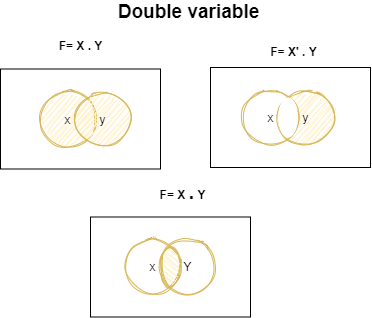

The diagram above was exported from draw.io. Its source (the exported page's mxGraphModel, read from the mxfile embedded in the PNG):
<mxGraphModel dx="804" dy="439" grid="1" gridSize="10" guides="1" tooltips="1" connect="1" arrows="1" fold="1" page="1" pageScale="1" pageWidth="1169" pageHeight="827" math="0" shadow="0">
  <root>
    <mxCell id="59RfjzBUFs_WAwgMghHg-0" />
    <mxCell id="59RfjzBUFs_WAwgMghHg-1" parent="59RfjzBUFs_WAwgMghHg-0" />
    <mxCell id="59RfjzBUFs_WAwgMghHg-2" value="" style="rounded=0;whiteSpace=wrap;html=1;" parent="59RfjzBUFs_WAwgMghHg-1" vertex="1">
      <mxGeometry x="310" y="257.5" width="160" height="100" as="geometry" />
    </mxCell>
    <mxCell id="59RfjzBUFs_WAwgMghHg-3" value="&lt;b&gt;&lt;font style=&quot;font-size: 19px&quot;&gt;Double variable&lt;/font&gt;&lt;/b&gt;" style="text;html=1;align=center;verticalAlign=middle;resizable=0;points=[];autosize=1;" parent="59RfjzBUFs_WAwgMghHg-1" vertex="1">
      <mxGeometry x="417.5" y="190" width="160" height="20" as="geometry" />
    </mxCell>
    <mxCell id="59RfjzBUFs_WAwgMghHg-4" value="F= X . Y" style="text;html=1;align=center;verticalAlign=middle;resizable=0;points=[];autosize=1;fontStyle=1" parent="59RfjzBUFs_WAwgMghHg-1" vertex="1">
      <mxGeometry x="360" y="224" width="60" height="20" as="geometry" />
    </mxCell>
    <mxCell id="59RfjzBUFs_WAwgMghHg-5" value="F= X &lt;font style=&quot;font-size: 20px&quot;&gt;.&lt;/font&gt; Y" style="text;html=1;align=center;verticalAlign=middle;resizable=0;points=[];autosize=1;fontStyle=1" parent="59RfjzBUFs_WAwgMghHg-1" vertex="1">
      <mxGeometry x="461.87" y="370" width="60" height="20" as="geometry" />
    </mxCell>
    <mxCell id="59RfjzBUFs_WAwgMghHg-6" value="" style="group" parent="59RfjzBUFs_WAwgMghHg-1" vertex="1" connectable="0">
      <mxGeometry x="350" y="280" width="90" height="55" as="geometry" />
    </mxCell>
    <mxCell id="59RfjzBUFs_WAwgMghHg-7" value="x" style="ellipse;whiteSpace=wrap;html=1;aspect=fixed;fillColor=#fff2cc;strokeColor=#d6b656;sketch=1;" parent="59RfjzBUFs_WAwgMghHg-6" vertex="1">
      <mxGeometry width="55" height="55" as="geometry" />
    </mxCell>
    <mxCell id="59RfjzBUFs_WAwgMghHg-8" value="y" style="ellipse;whiteSpace=wrap;html=1;aspect=fixed;fillColor=#fff2cc;strokeColor=#d6b656;shadow=0;sketch=1;" parent="59RfjzBUFs_WAwgMghHg-6" vertex="1">
      <mxGeometry x="35" width="55" height="55" as="geometry" />
    </mxCell>
    <mxCell id="59RfjzBUFs_WAwgMghHg-9" value="" style="group" parent="59RfjzBUFs_WAwgMghHg-1" vertex="1" connectable="0">
      <mxGeometry x="400" y="405.5" width="160" height="100" as="geometry" />
    </mxCell>
    <mxCell id="59RfjzBUFs_WAwgMghHg-10" value="" style="rounded=0;whiteSpace=wrap;html=1;" parent="59RfjzBUFs_WAwgMghHg-9" vertex="1">
      <mxGeometry width="160" height="100" as="geometry" />
    </mxCell>
    <mxCell id="59RfjzBUFs_WAwgMghHg-11" value="" style="group" parent="59RfjzBUFs_WAwgMghHg-9" vertex="1" connectable="0">
      <mxGeometry x="34.870000000000005" y="22.5" width="90" height="55" as="geometry" />
    </mxCell>
    <mxCell id="59RfjzBUFs_WAwgMghHg-12" value="x" style="ellipse;whiteSpace=wrap;html=1;aspect=fixed;strokeColor=#d6b656;sketch=1;fillColor=none;" parent="59RfjzBUFs_WAwgMghHg-11" vertex="1">
      <mxGeometry width="55" height="55" as="geometry" />
    </mxCell>
    <mxCell id="59RfjzBUFs_WAwgMghHg-13" value="" style="ellipse;whiteSpace=wrap;html=1;shadow=0;sketch=1;strokeColor=#d6b656;fillColor=#fff2cc;rotation=90;" parent="59RfjzBUFs_WAwgMghHg-11" vertex="1">
      <mxGeometry x="25" y="17.5" width="40" height="20" as="geometry" />
    </mxCell>
    <mxCell id="59RfjzBUFs_WAwgMghHg-14" value="Y" style="ellipse;whiteSpace=wrap;html=1;aspect=fixed;strokeColor=#d6b656;sketch=1;fillColor=none;" parent="59RfjzBUFs_WAwgMghHg-11" vertex="1">
      <mxGeometry x="35" width="55" height="55" as="geometry" />
    </mxCell>
    <mxCell id="rTHILTbpSKPU2s8FwZB8-0" value="F= X' . Y" style="text;html=1;align=center;verticalAlign=middle;resizable=0;points=[];autosize=1;fontStyle=1" parent="59RfjzBUFs_WAwgMghHg-1" vertex="1">
      <mxGeometry x="572.5" y="230" width="60" height="20" as="geometry" />
    </mxCell>
    <mxCell id="rTHILTbpSKPU2s8FwZB8-7" value="" style="group" parent="59RfjzBUFs_WAwgMghHg-1" vertex="1" connectable="0">
      <mxGeometry x="552.5" y="278.5" width="127.5" height="87.5" as="geometry" />
    </mxCell>
    <mxCell id="rTHILTbpSKPU2s8FwZB8-6" value="" style="group" parent="rTHILTbpSKPU2s8FwZB8-7" vertex="1" connectable="0">
      <mxGeometry width="127.5" height="87.5" as="geometry" />
    </mxCell>
    <mxCell id="rTHILTbpSKPU2s8FwZB8-1" value="" style="rounded=0;whiteSpace=wrap;html=1;" parent="rTHILTbpSKPU2s8FwZB8-6" vertex="1">
      <mxGeometry x="-32.5" y="-22.5" width="160" height="100" as="geometry" />
    </mxCell>
    <mxCell id="rTHILTbpSKPU2s8FwZB8-2" value="y" style="ellipse;whiteSpace=wrap;html=1;aspect=fixed;fillColor=#fff2cc;strokeColor=#d6b656;shadow=0;sketch=1;" parent="rTHILTbpSKPU2s8FwZB8-6" vertex="1">
      <mxGeometry x="35" width="55" height="55" as="geometry" />
    </mxCell>
    <mxCell id="rTHILTbpSKPU2s8FwZB8-3" value="x" style="ellipse;whiteSpace=wrap;html=1;aspect=fixed;strokeColor=#d6b656;sketch=1;fillColor=none;" parent="rTHILTbpSKPU2s8FwZB8-6" vertex="1">
      <mxGeometry width="55" height="55" as="geometry" />
    </mxCell>
    <mxCell id="rTHILTbpSKPU2s8FwZB8-4" value="" style="ellipse;whiteSpace=wrap;html=1;shadow=0;sketch=0;rotation=90;fontColor=#333333;strokeColor=none;" parent="rTHILTbpSKPU2s8FwZB8-6" vertex="1">
      <mxGeometry x="25" y="17.5" width="40" height="20" as="geometry" />
    </mxCell>
  </root>
</mxGraphModel>